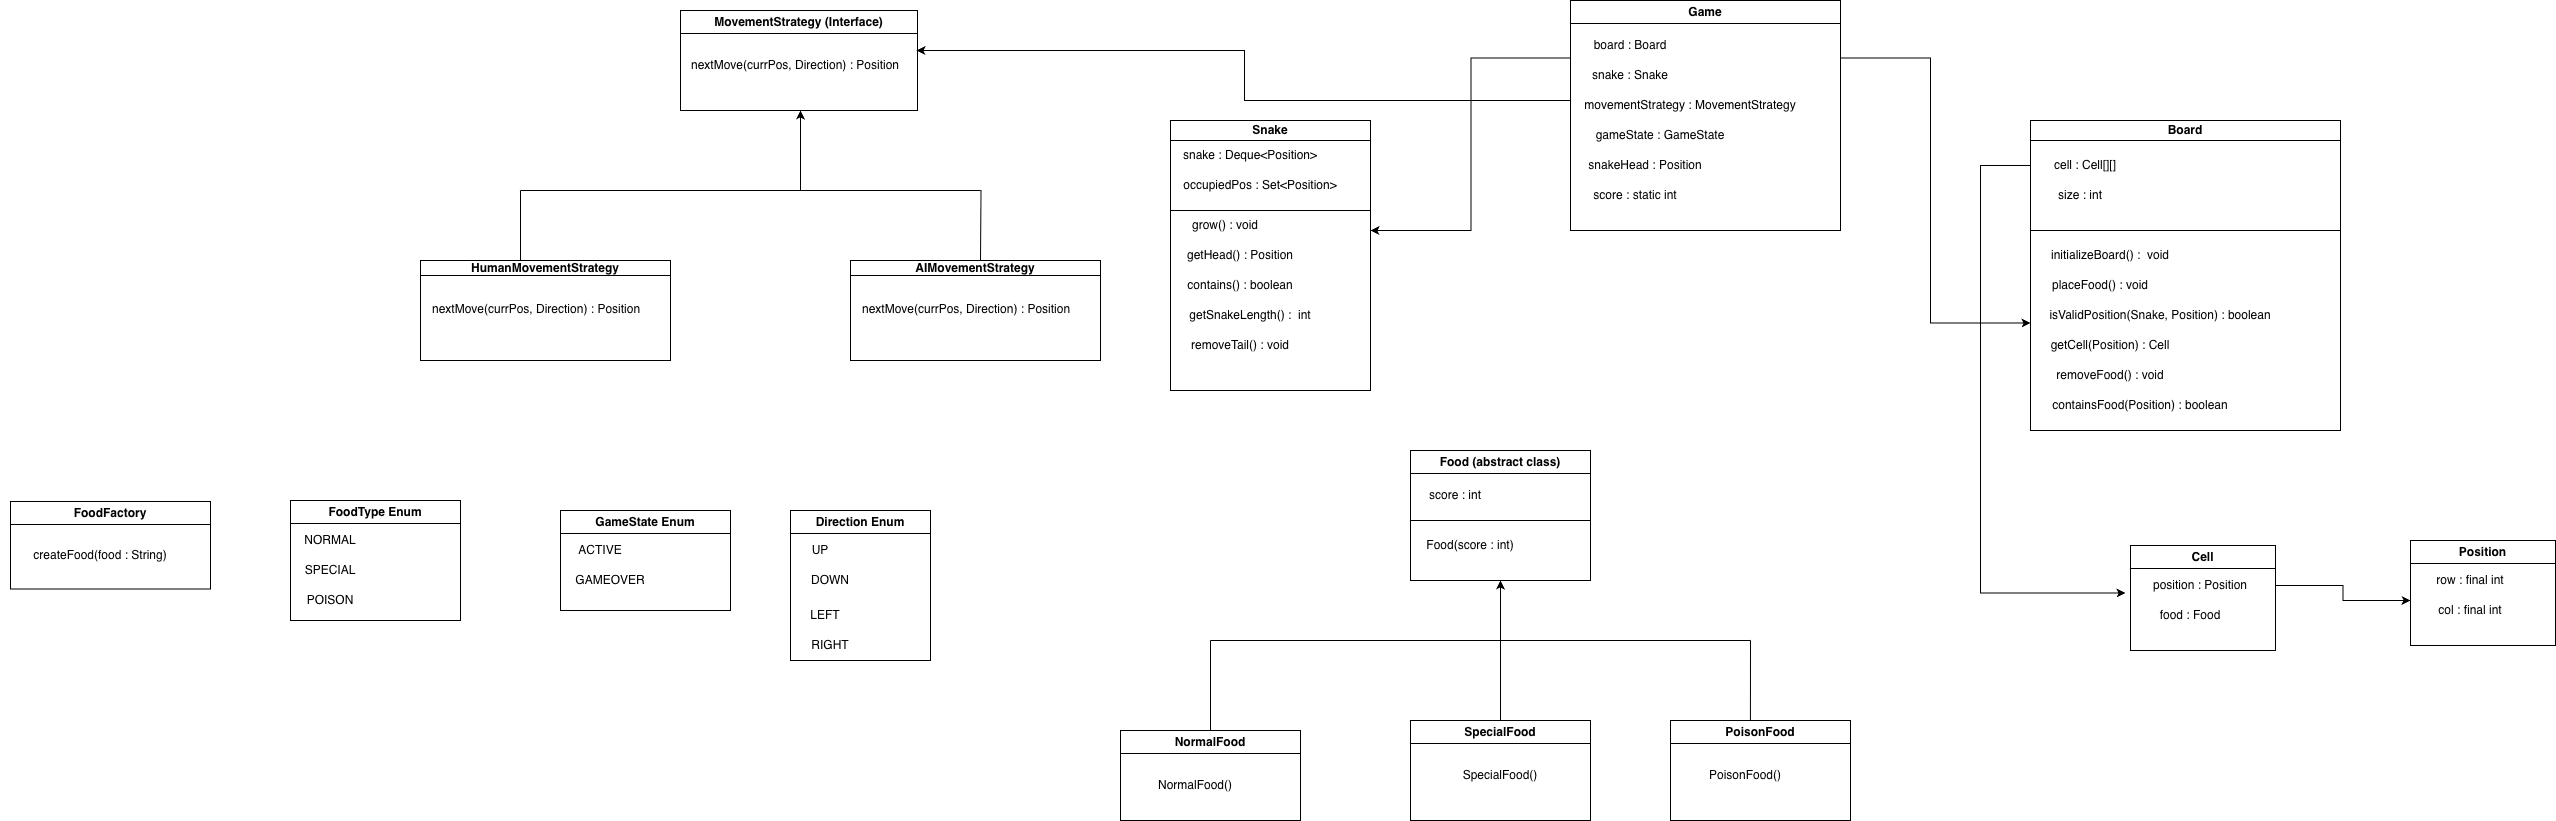

The diagram above was exported from draw.io. Its source (the exported page's mxGraphModel, read from the mxfile embedded in the PNG):
<mxGraphModel dx="2894" dy="712" grid="1" gridSize="10" guides="1" tooltips="1" connect="1" arrows="1" fold="1" page="1" pageScale="1" pageWidth="827" pageHeight="1169" math="0" shadow="0">
  <root>
    <mxCell id="0" />
    <mxCell id="1" parent="0" />
    <mxCell id="IxbeZ0h8WLlGU029LGYc-30" edge="1" parent="1" source="IxbeZ0h8WLlGU029LGYc-2" style="edgeStyle=orthogonalEdgeStyle;rounded=0;orthogonalLoop=1;jettySize=auto;html=1;exitX=1;exitY=0.25;exitDx=0;exitDy=0;entryX=0;entryY=0.75;entryDx=0;entryDy=0;">
      <mxGeometry relative="1" as="geometry">
        <Array as="points">
          <mxPoint x="600" y="98" />
          <mxPoint x="600" y="363" />
        </Array>
        <mxPoint x="500" y="97.5" as="sourcePoint" />
        <mxPoint x="700" y="362.5" as="targetPoint" />
      </mxGeometry>
    </mxCell>
    <mxCell id="IxbeZ0h8WLlGU029LGYc-31" edge="1" parent="1" source="IxbeZ0h8WLlGU029LGYc-2" style="edgeStyle=orthogonalEdgeStyle;rounded=0;orthogonalLoop=1;jettySize=auto;html=1;exitX=0;exitY=0.25;exitDx=0;exitDy=0;">
      <mxGeometry relative="1" as="geometry">
        <mxPoint x="40" y="270" as="targetPoint" />
      </mxGeometry>
    </mxCell>
    <mxCell id="IxbeZ0h8WLlGU029LGYc-69" edge="1" parent="1" source="IxbeZ0h8WLlGU029LGYc-2" style="edgeStyle=orthogonalEdgeStyle;rounded=0;orthogonalLoop=1;jettySize=auto;html=1;exitX=0;exitY=0.5;exitDx=0;exitDy=0;">
      <mxGeometry relative="1" as="geometry">
        <Array as="points">
          <mxPoint x="240" y="140" />
          <mxPoint x="-86" y="140" />
          <mxPoint x="-86" y="90" />
        </Array>
        <mxPoint x="-414" y="90" as="targetPoint" />
      </mxGeometry>
    </mxCell>
    <mxCell id="IxbeZ0h8WLlGU029LGYc-2" parent="1" style="swimlane;whiteSpace=wrap;html=1;" value="Game" vertex="1">
      <mxGeometry height="230" width="270" x="240" y="40" as="geometry" />
    </mxCell>
    <mxCell id="IxbeZ0h8WLlGU029LGYc-3" parent="IxbeZ0h8WLlGU029LGYc-2" style="text;html=1;whiteSpace=wrap;strokeColor=none;fillColor=none;align=center;verticalAlign=middle;rounded=0;" value="board : Board" vertex="1">
      <mxGeometry height="30" width="100" x="10" y="30" as="geometry" />
    </mxCell>
    <mxCell id="IxbeZ0h8WLlGU029LGYc-5" parent="IxbeZ0h8WLlGU029LGYc-2" style="text;html=1;whiteSpace=wrap;strokeColor=none;fillColor=none;align=center;verticalAlign=middle;rounded=0;" value="movementStrategy : MovementStrategy" vertex="1">
      <mxGeometry height="30" width="220" x="10" y="90" as="geometry" />
    </mxCell>
    <mxCell id="IxbeZ0h8WLlGU029LGYc-4" parent="IxbeZ0h8WLlGU029LGYc-2" style="text;html=1;whiteSpace=wrap;strokeColor=none;fillColor=none;align=center;verticalAlign=middle;rounded=0;" value="snake : Snake" vertex="1">
      <mxGeometry height="30" width="110" x="5" y="60" as="geometry" />
    </mxCell>
    <mxCell id="IxbeZ0h8WLlGU029LGYc-6" parent="IxbeZ0h8WLlGU029LGYc-2" style="text;html=1;whiteSpace=wrap;strokeColor=none;fillColor=none;align=center;verticalAlign=middle;rounded=0;" value="gameState : GameState" vertex="1">
      <mxGeometry height="30" width="180" y="120" as="geometry" />
    </mxCell>
    <mxCell id="IxbeZ0h8WLlGU029LGYc-7" parent="IxbeZ0h8WLlGU029LGYc-2" style="text;html=1;whiteSpace=wrap;strokeColor=none;fillColor=none;align=center;verticalAlign=middle;rounded=0;" value="snakeHead : Position" vertex="1">
      <mxGeometry height="30" width="140" x="5" y="150" as="geometry" />
    </mxCell>
    <mxCell id="IxbeZ0h8WLlGU029LGYc-8" parent="IxbeZ0h8WLlGU029LGYc-2" style="text;html=1;whiteSpace=wrap;strokeColor=none;fillColor=none;align=center;verticalAlign=middle;rounded=0;" value="score : static int" vertex="1">
      <mxGeometry height="30" width="130" y="180" as="geometry" />
    </mxCell>
    <mxCell id="IxbeZ0h8WLlGU029LGYc-9" parent="1" style="swimlane;whiteSpace=wrap;html=1;startSize=20;" value="Snake" vertex="1">
      <mxGeometry height="270" width="200" x="-160" y="160" as="geometry" />
    </mxCell>
    <mxCell id="IxbeZ0h8WLlGU029LGYc-12" parent="IxbeZ0h8WLlGU029LGYc-9" style="text;html=1;whiteSpace=wrap;strokeColor=none;fillColor=none;align=center;verticalAlign=middle;rounded=0;" value="occupiedPos : Set&amp;lt;Position&amp;gt;" vertex="1">
      <mxGeometry height="30" width="180" y="50" as="geometry" />
    </mxCell>
    <mxCell id="IxbeZ0h8WLlGU029LGYc-15" parent="IxbeZ0h8WLlGU029LGYc-9" style="text;html=1;whiteSpace=wrap;strokeColor=none;fillColor=none;align=center;verticalAlign=middle;rounded=0;" value="getHead() : Position" vertex="1">
      <mxGeometry height="30" width="140" y="120" as="geometry" />
    </mxCell>
    <mxCell id="IxbeZ0h8WLlGU029LGYc-17" parent="IxbeZ0h8WLlGU029LGYc-9" style="text;html=1;whiteSpace=wrap;strokeColor=none;fillColor=none;align=center;verticalAlign=middle;rounded=0;" value="getSnakeLength() :&amp;nbsp; int" vertex="1">
      <mxGeometry height="30" width="200" x="-20" y="180" as="geometry" />
    </mxCell>
    <mxCell id="IxbeZ0h8WLlGU029LGYc-19" parent="IxbeZ0h8WLlGU029LGYc-9" style="text;html=1;whiteSpace=wrap;strokeColor=none;fillColor=none;align=center;verticalAlign=middle;rounded=0;" value="removeTail() : void" vertex="1">
      <mxGeometry height="30" width="140" y="210" as="geometry" />
    </mxCell>
    <mxCell id="IxbeZ0h8WLlGU029LGYc-11" parent="IxbeZ0h8WLlGU029LGYc-9" style="text;html=1;whiteSpace=wrap;strokeColor=none;fillColor=none;align=center;verticalAlign=middle;rounded=0;" value="snake : Deque&amp;lt;Position&amp;gt;" vertex="1">
      <mxGeometry height="30" width="180" x="-10" y="20" as="geometry" />
    </mxCell>
    <mxCell id="IxbeZ0h8WLlGU029LGYc-10" parent="1" style="swimlane;whiteSpace=wrap;html=1;startSize=20;" value="Board" vertex="1">
      <mxGeometry height="310" width="310" x="700" y="160" as="geometry" />
    </mxCell>
    <mxCell id="IxbeZ0h8WLlGU029LGYc-21" parent="IxbeZ0h8WLlGU029LGYc-10" style="text;html=1;whiteSpace=wrap;strokeColor=none;fillColor=none;align=center;verticalAlign=middle;rounded=0;" value="size : int" vertex="1">
      <mxGeometry height="30" width="60" x="20" y="60" as="geometry" />
    </mxCell>
    <mxCell id="IxbeZ0h8WLlGU029LGYc-23" edge="1" parent="IxbeZ0h8WLlGU029LGYc-10" style="endArrow=none;html=1;rounded=0;" value="">
      <mxGeometry height="50" relative="1" width="50" as="geometry">
        <mxPoint y="110" as="sourcePoint" />
        <mxPoint x="310" y="110" as="targetPoint" />
      </mxGeometry>
    </mxCell>
    <mxCell id="IxbeZ0h8WLlGU029LGYc-26" parent="IxbeZ0h8WLlGU029LGYc-10" style="text;html=1;whiteSpace=wrap;strokeColor=none;fillColor=none;align=center;verticalAlign=middle;rounded=0;" value="isValidPosition(Snake, Position) : boolean" vertex="1">
      <mxGeometry height="30" width="240" x="10" y="180" as="geometry" />
    </mxCell>
    <mxCell id="IxbeZ0h8WLlGU029LGYc-28" parent="IxbeZ0h8WLlGU029LGYc-10" style="text;html=1;whiteSpace=wrap;strokeColor=none;fillColor=none;align=center;verticalAlign=middle;rounded=0;" value="removeFood() : void" vertex="1">
      <mxGeometry height="30" width="140" x="10" y="240" as="geometry" />
    </mxCell>
    <mxCell id="IxbeZ0h8WLlGU029LGYc-27" parent="IxbeZ0h8WLlGU029LGYc-10" style="text;html=1;whiteSpace=wrap;strokeColor=none;fillColor=none;align=center;verticalAlign=middle;rounded=0;" value="getCell(Position) : Cell" vertex="1">
      <mxGeometry height="30" width="160" y="210" as="geometry" />
    </mxCell>
    <mxCell id="IxbeZ0h8WLlGU029LGYc-25" parent="IxbeZ0h8WLlGU029LGYc-10" style="text;html=1;whiteSpace=wrap;strokeColor=none;fillColor=none;align=center;verticalAlign=middle;rounded=0;" value="placeFood() : void" vertex="1">
      <mxGeometry height="30" width="130" x="5" y="150" as="geometry" />
    </mxCell>
    <mxCell id="IxbeZ0h8WLlGU029LGYc-24" parent="IxbeZ0h8WLlGU029LGYc-10" style="text;html=1;whiteSpace=wrap;strokeColor=none;fillColor=none;align=center;verticalAlign=middle;rounded=0;" value="initializeBoard() :&amp;nbsp; void" vertex="1">
      <mxGeometry height="30" width="150" x="5" y="120" as="geometry" />
    </mxCell>
    <mxCell id="IxbeZ0h8WLlGU029LGYc-13" edge="1" parent="1" style="endArrow=none;html=1;rounded=0;" value="">
      <mxGeometry height="50" relative="1" width="50" as="geometry">
        <Array as="points" />
        <mxPoint x="-160" y="250" as="sourcePoint" />
        <mxPoint x="40" y="250" as="targetPoint" />
      </mxGeometry>
    </mxCell>
    <mxCell id="IxbeZ0h8WLlGU029LGYc-14" parent="1" style="text;html=1;whiteSpace=wrap;strokeColor=none;fillColor=none;align=center;verticalAlign=middle;rounded=0;" value="grow() : void" vertex="1">
      <mxGeometry height="30" width="130" x="-170" y="250" as="geometry" />
    </mxCell>
    <mxCell id="IxbeZ0h8WLlGU029LGYc-16" parent="1" style="text;html=1;whiteSpace=wrap;strokeColor=none;fillColor=none;align=center;verticalAlign=middle;rounded=0;" value="contains() : boolean" vertex="1">
      <mxGeometry height="30" width="140" x="-160" y="310" as="geometry" />
    </mxCell>
    <mxCell id="IxbeZ0h8WLlGU029LGYc-63" edge="1" parent="1" source="IxbeZ0h8WLlGU029LGYc-20" style="edgeStyle=orthogonalEdgeStyle;rounded=0;orthogonalLoop=1;jettySize=auto;html=1;exitX=0;exitY=0.5;exitDx=0;exitDy=0;entryX=0;entryY=0.75;entryDx=0;entryDy=0;" target="IxbeZ0h8WLlGU029LGYc-61">
      <mxGeometry relative="1" as="geometry">
        <Array as="points">
          <mxPoint x="650" y="205" />
          <mxPoint x="650" y="633" />
        </Array>
        <mxPoint x="550" y="540" as="targetPoint" />
      </mxGeometry>
    </mxCell>
    <mxCell id="IxbeZ0h8WLlGU029LGYc-20" parent="1" style="text;html=1;whiteSpace=wrap;strokeColor=none;fillColor=none;align=center;verticalAlign=middle;rounded=0;" value="cell : Cell[][]" vertex="1">
      <mxGeometry height="30" width="110" x="700" y="190" as="geometry" />
    </mxCell>
    <mxCell id="IxbeZ0h8WLlGU029LGYc-29" parent="1" style="text;html=1;whiteSpace=wrap;strokeColor=none;fillColor=none;align=center;verticalAlign=middle;rounded=0;" value="containsFood(Position) : boolean" vertex="1">
      <mxGeometry height="30" width="200" x="710" y="430" as="geometry" />
    </mxCell>
    <mxCell id="IxbeZ0h8WLlGU029LGYc-33" parent="1" style="swimlane;whiteSpace=wrap;html=1;" value="Food (abstract class)" vertex="1">
      <mxGeometry height="130" width="180" x="80" y="490" as="geometry" />
    </mxCell>
    <mxCell id="IxbeZ0h8WLlGU029LGYc-34" parent="IxbeZ0h8WLlGU029LGYc-33" style="text;html=1;whiteSpace=wrap;strokeColor=none;fillColor=none;align=center;verticalAlign=middle;rounded=0;" value="score : int" vertex="1">
      <mxGeometry height="30" width="90" y="30" as="geometry" />
    </mxCell>
    <mxCell id="IxbeZ0h8WLlGU029LGYc-35" edge="1" parent="IxbeZ0h8WLlGU029LGYc-33" style="endArrow=none;html=1;rounded=0;" value="">
      <mxGeometry height="50" relative="1" width="50" as="geometry">
        <mxPoint y="70" as="sourcePoint" />
        <mxPoint x="180" y="70" as="targetPoint" />
      </mxGeometry>
    </mxCell>
    <mxCell id="IxbeZ0h8WLlGU029LGYc-37" parent="IxbeZ0h8WLlGU029LGYc-33" style="text;html=1;whiteSpace=wrap;strokeColor=none;fillColor=none;align=center;verticalAlign=middle;rounded=0;" value="Food(score : int)" vertex="1">
      <mxGeometry height="30" width="120" y="80" as="geometry" />
    </mxCell>
    <mxCell id="IxbeZ0h8WLlGU029LGYc-38" parent="1" style="swimlane;whiteSpace=wrap;html=1;" value="NormalFood" vertex="1">
      <mxGeometry height="90" width="180" x="-210" y="770" as="geometry" />
    </mxCell>
    <mxCell id="IxbeZ0h8WLlGU029LGYc-41" parent="IxbeZ0h8WLlGU029LGYc-38" style="text;html=1;whiteSpace=wrap;strokeColor=none;fillColor=none;align=center;verticalAlign=middle;rounded=0;" value="NormalFood()" vertex="1">
      <mxGeometry height="30" width="130" x="10" y="40" as="geometry" />
    </mxCell>
    <mxCell id="IxbeZ0h8WLlGU029LGYc-42" parent="1" style="swimlane;whiteSpace=wrap;html=1;" value="SpecialFood" vertex="1">
      <mxGeometry height="100" width="180" x="80" y="760" as="geometry" />
    </mxCell>
    <mxCell id="IxbeZ0h8WLlGU029LGYc-45" parent="IxbeZ0h8WLlGU029LGYc-42" style="text;html=1;whiteSpace=wrap;strokeColor=none;fillColor=none;align=center;verticalAlign=middle;rounded=0;" value="SpecialFood()" vertex="1">
      <mxGeometry height="30" width="150" x="15" y="40" as="geometry" />
    </mxCell>
    <mxCell id="IxbeZ0h8WLlGU029LGYc-46" parent="1" style="swimlane;whiteSpace=wrap;html=1;" value="PoisonFood" vertex="1">
      <mxGeometry height="100" width="180" x="340" y="760" as="geometry" />
    </mxCell>
    <mxCell id="IxbeZ0h8WLlGU029LGYc-49" parent="IxbeZ0h8WLlGU029LGYc-46" style="text;html=1;whiteSpace=wrap;strokeColor=none;fillColor=none;align=center;verticalAlign=middle;rounded=0;" value="PoisonFood()" vertex="1">
      <mxGeometry height="30" width="150" y="40" as="geometry" />
    </mxCell>
    <mxCell id="IxbeZ0h8WLlGU029LGYc-52" edge="1" parent="1" style="endArrow=none;html=1;rounded=0;" value="">
      <mxGeometry height="50" relative="1" width="50" as="geometry">
        <mxPoint x="-120" y="680" as="sourcePoint" />
        <mxPoint x="420" y="680" as="targetPoint" />
      </mxGeometry>
    </mxCell>
    <mxCell id="IxbeZ0h8WLlGU029LGYc-54" edge="1" parent="1" source="IxbeZ0h8WLlGU029LGYc-38" style="endArrow=none;html=1;rounded=0;exitX=0.5;exitY=0;exitDx=0;exitDy=0;" value="">
      <mxGeometry height="50" relative="1" width="50" as="geometry">
        <mxPoint x="-120" y="760" as="sourcePoint" />
        <mxPoint x="-120" y="680" as="targetPoint" />
      </mxGeometry>
    </mxCell>
    <mxCell id="IxbeZ0h8WLlGU029LGYc-55" edge="1" parent="1" source="IxbeZ0h8WLlGU029LGYc-42" style="endArrow=none;html=1;rounded=0;exitX=0.5;exitY=0;exitDx=0;exitDy=0;" value="">
      <mxGeometry height="50" relative="1" width="50" as="geometry">
        <Array as="points" />
        <mxPoint x="180" y="760" as="sourcePoint" />
        <mxPoint x="170" y="680" as="targetPoint" />
      </mxGeometry>
    </mxCell>
    <mxCell id="IxbeZ0h8WLlGU029LGYc-58" edge="1" parent="1" source="IxbeZ0h8WLlGU029LGYc-46" style="endArrow=none;html=1;rounded=0;exitX=0.444;exitY=0;exitDx=0;exitDy=0;exitPerimeter=0;" value="">
      <mxGeometry height="50" relative="1" width="50" as="geometry">
        <mxPoint x="370" y="730" as="sourcePoint" />
        <mxPoint x="420" y="680" as="targetPoint" />
      </mxGeometry>
    </mxCell>
    <mxCell id="IxbeZ0h8WLlGU029LGYc-59" edge="1" parent="1" style="endArrow=classic;html=1;rounded=0;" value="">
      <mxGeometry height="50" relative="1" width="50" as="geometry">
        <mxPoint x="170" y="680" as="sourcePoint" />
        <mxPoint x="170" y="620" as="targetPoint" />
      </mxGeometry>
    </mxCell>
    <mxCell id="IxbeZ0h8WLlGU029LGYc-60" parent="1" style="swimlane;whiteSpace=wrap;html=1;" value="Cell" vertex="1">
      <mxGeometry height="105" width="145" x="800" y="585" as="geometry" />
    </mxCell>
    <mxCell id="IxbeZ0h8WLlGU029LGYc-61" parent="IxbeZ0h8WLlGU029LGYc-60" style="text;html=1;whiteSpace=wrap;strokeColor=none;fillColor=none;align=center;verticalAlign=middle;rounded=0;" value="position : Position" vertex="1">
      <mxGeometry height="30" width="150" x="-5" y="25" as="geometry" />
    </mxCell>
    <mxCell id="IxbeZ0h8WLlGU029LGYc-62" parent="IxbeZ0h8WLlGU029LGYc-60" style="text;html=1;whiteSpace=wrap;strokeColor=none;fillColor=none;align=center;verticalAlign=middle;rounded=0;" value="food : Food" vertex="1">
      <mxGeometry height="30" width="120" y="55" as="geometry" />
    </mxCell>
    <mxCell id="IxbeZ0h8WLlGU029LGYc-64" parent="1" style="swimlane;whiteSpace=wrap;html=1;" value="Position" vertex="1">
      <mxGeometry height="105" width="145" x="1080" y="580" as="geometry" />
    </mxCell>
    <mxCell id="IxbeZ0h8WLlGU029LGYc-65" parent="IxbeZ0h8WLlGU029LGYc-64" style="text;html=1;whiteSpace=wrap;strokeColor=none;fillColor=none;align=center;verticalAlign=middle;rounded=0;" value="row : final int" vertex="1">
      <mxGeometry height="30" width="150" x="-15" y="25" as="geometry" />
    </mxCell>
    <mxCell id="IxbeZ0h8WLlGU029LGYc-66" parent="IxbeZ0h8WLlGU029LGYc-64" style="text;html=1;whiteSpace=wrap;strokeColor=none;fillColor=none;align=center;verticalAlign=middle;rounded=0;" value="col : final int" vertex="1">
      <mxGeometry height="30" width="120" y="55" as="geometry" />
    </mxCell>
    <mxCell id="IxbeZ0h8WLlGU029LGYc-68" edge="1" parent="1" source="IxbeZ0h8WLlGU029LGYc-61" style="edgeStyle=orthogonalEdgeStyle;rounded=0;orthogonalLoop=1;jettySize=auto;html=1;exitX=1;exitY=0.5;exitDx=0;exitDy=0;">
      <mxGeometry relative="1" as="geometry">
        <mxPoint x="1080" y="640" as="targetPoint" />
      </mxGeometry>
    </mxCell>
    <mxCell id="IxbeZ0h8WLlGU029LGYc-70" parent="1" style="swimlane;whiteSpace=wrap;html=1;" value="MovementStrategy (Interface)" vertex="1">
      <mxGeometry height="100" width="237" x="-650" y="50" as="geometry" />
    </mxCell>
    <mxCell id="IxbeZ0h8WLlGU029LGYc-71" parent="IxbeZ0h8WLlGU029LGYc-70" style="text;html=1;whiteSpace=wrap;strokeColor=none;fillColor=none;align=center;verticalAlign=middle;rounded=0;" value="nextMove(currPos, Direction) : Position" vertex="1">
      <mxGeometry height="30" width="230" y="40" as="geometry" />
    </mxCell>
    <mxCell id="IxbeZ0h8WLlGU029LGYc-72" parent="1" style="swimlane;whiteSpace=wrap;html=1;startSize=15;" value="HumanMovementStrategy" vertex="1">
      <mxGeometry height="100" width="250" x="-910" y="300" as="geometry" />
    </mxCell>
    <mxCell id="IxbeZ0h8WLlGU029LGYc-74" parent="IxbeZ0h8WLlGU029LGYc-72" style="text;whiteSpace=wrap;html=1;" value="nextMove(currPos, Direction) : Position" vertex="1">
      <mxGeometry height="40" width="240" x="10" y="35" as="geometry" />
    </mxCell>
    <mxCell id="IxbeZ0h8WLlGU029LGYc-73" parent="1" style="swimlane;whiteSpace=wrap;html=1;startSize=15;" value="AIMovementStrategy" vertex="1">
      <mxGeometry height="100" width="250" x="-480" y="300" as="geometry" />
    </mxCell>
    <mxCell id="IxbeZ0h8WLlGU029LGYc-75" parent="IxbeZ0h8WLlGU029LGYc-73" style="text;whiteSpace=wrap;html=1;" value="nextMove(currPos, Direction) : Position" vertex="1">
      <mxGeometry height="40" width="240" x="10" y="35" as="geometry" />
    </mxCell>
    <mxCell id="IxbeZ0h8WLlGU029LGYc-76" edge="1" parent="1" style="endArrow=none;html=1;rounded=0;" value="">
      <mxGeometry height="50" relative="1" width="50" as="geometry">
        <mxPoint x="-810" y="300" as="sourcePoint" />
        <mxPoint x="-810" y="230" as="targetPoint" />
      </mxGeometry>
    </mxCell>
    <mxCell id="IxbeZ0h8WLlGU029LGYc-80" edge="1" parent="1" style="endArrow=none;html=1;rounded=0;" value="">
      <mxGeometry height="50" relative="1" width="50" as="geometry">
        <mxPoint x="-350" y="300" as="sourcePoint" />
        <mxPoint x="-349.5" y="230" as="targetPoint" />
      </mxGeometry>
    </mxCell>
    <mxCell id="IxbeZ0h8WLlGU029LGYc-81" edge="1" parent="1" style="endArrow=none;html=1;rounded=0;" value="">
      <mxGeometry height="50" relative="1" width="50" as="geometry">
        <mxPoint x="-810" y="230" as="sourcePoint" />
        <mxPoint x="-350" y="230" as="targetPoint" />
      </mxGeometry>
    </mxCell>
    <mxCell id="IxbeZ0h8WLlGU029LGYc-82" edge="1" parent="1" style="endArrow=classic;html=1;rounded=0;" value="">
      <mxGeometry height="50" relative="1" width="50" as="geometry">
        <mxPoint x="-530" y="230" as="sourcePoint" />
        <mxPoint x="-530" y="150" as="targetPoint" />
      </mxGeometry>
    </mxCell>
    <mxCell id="IxbeZ0h8WLlGU029LGYc-83" parent="1" style="swimlane;whiteSpace=wrap;html=1;" value="FoodFactory" vertex="1">
      <mxGeometry height="87.5" width="200" x="-1320" y="541" as="geometry" />
    </mxCell>
    <mxCell id="IxbeZ0h8WLlGU029LGYc-84" parent="IxbeZ0h8WLlGU029LGYc-83" style="text;html=1;whiteSpace=wrap;strokeColor=none;fillColor=none;align=center;verticalAlign=middle;rounded=0;" value="createFood(food : String)" vertex="1">
      <mxGeometry height="30" width="200" x="-10" y="38.75" as="geometry" />
    </mxCell>
    <mxCell id="IxbeZ0h8WLlGU029LGYc-85" parent="1" style="swimlane;whiteSpace=wrap;html=1;" value="FoodType Enum" vertex="1">
      <mxGeometry height="120" width="170" x="-1040" y="540" as="geometry" />
    </mxCell>
    <mxCell id="IxbeZ0h8WLlGU029LGYc-86" parent="IxbeZ0h8WLlGU029LGYc-85" style="text;html=1;whiteSpace=wrap;strokeColor=none;fillColor=none;align=center;verticalAlign=middle;rounded=0;" value="NORMAL" vertex="1">
      <mxGeometry height="30" width="60" x="10" y="25" as="geometry" />
    </mxCell>
    <mxCell id="IxbeZ0h8WLlGU029LGYc-87" parent="IxbeZ0h8WLlGU029LGYc-85" style="text;html=1;whiteSpace=wrap;strokeColor=none;fillColor=none;align=center;verticalAlign=middle;rounded=0;" value="SPECIAL" vertex="1">
      <mxGeometry height="30" width="60" x="10" y="55" as="geometry" />
    </mxCell>
    <mxCell id="IxbeZ0h8WLlGU029LGYc-88" parent="IxbeZ0h8WLlGU029LGYc-85" style="text;html=1;whiteSpace=wrap;strokeColor=none;fillColor=none;align=center;verticalAlign=middle;rounded=0;" value="POISON" vertex="1">
      <mxGeometry height="30" width="60" x="10" y="85" as="geometry" />
    </mxCell>
    <mxCell id="IxbeZ0h8WLlGU029LGYc-89" parent="1" style="swimlane;whiteSpace=wrap;html=1;" value="GameState Enum" vertex="1">
      <mxGeometry height="100" width="170" x="-770" y="550" as="geometry" />
    </mxCell>
    <mxCell id="IxbeZ0h8WLlGU029LGYc-90" parent="IxbeZ0h8WLlGU029LGYc-89" style="text;html=1;whiteSpace=wrap;strokeColor=none;fillColor=none;align=center;verticalAlign=middle;rounded=0;" value="ACTIVE" vertex="1">
      <mxGeometry height="30" width="60" x="10" y="25" as="geometry" />
    </mxCell>
    <mxCell id="IxbeZ0h8WLlGU029LGYc-91" parent="IxbeZ0h8WLlGU029LGYc-89" style="text;html=1;whiteSpace=wrap;strokeColor=none;fillColor=none;align=center;verticalAlign=middle;rounded=0;" value="GAMEOVER" vertex="1">
      <mxGeometry height="30" width="60" x="20" y="55" as="geometry" />
    </mxCell>
    <mxCell id="IxbeZ0h8WLlGU029LGYc-95" parent="1" style="swimlane;whiteSpace=wrap;html=1;" value="Direction Enum" vertex="1">
      <mxGeometry height="150" width="140" x="-540" y="550" as="geometry" />
    </mxCell>
    <mxCell id="IxbeZ0h8WLlGU029LGYc-96" parent="IxbeZ0h8WLlGU029LGYc-95" style="text;html=1;whiteSpace=wrap;strokeColor=none;fillColor=none;align=center;verticalAlign=middle;rounded=0;" value="UP" vertex="1">
      <mxGeometry height="30" width="60" y="25" as="geometry" />
    </mxCell>
    <mxCell id="IxbeZ0h8WLlGU029LGYc-97" parent="IxbeZ0h8WLlGU029LGYc-95" style="text;html=1;whiteSpace=wrap;strokeColor=none;fillColor=none;align=center;verticalAlign=middle;rounded=0;" value="DOWN" vertex="1">
      <mxGeometry height="40" width="60" x="10" y="50" as="geometry" />
    </mxCell>
    <mxCell id="IxbeZ0h8WLlGU029LGYc-98" parent="IxbeZ0h8WLlGU029LGYc-95" style="text;html=1;whiteSpace=wrap;strokeColor=none;fillColor=none;align=center;verticalAlign=middle;rounded=0;" value="LEFT" vertex="1">
      <mxGeometry height="30" width="70" y="90" as="geometry" />
    </mxCell>
    <mxCell id="IxbeZ0h8WLlGU029LGYc-99" parent="IxbeZ0h8WLlGU029LGYc-95" style="text;html=1;whiteSpace=wrap;strokeColor=none;fillColor=none;align=center;verticalAlign=middle;rounded=0;" value="RIGHT" vertex="1">
      <mxGeometry height="30" width="60" x="10" y="120" as="geometry" />
    </mxCell>
  </root>
</mxGraphModel>